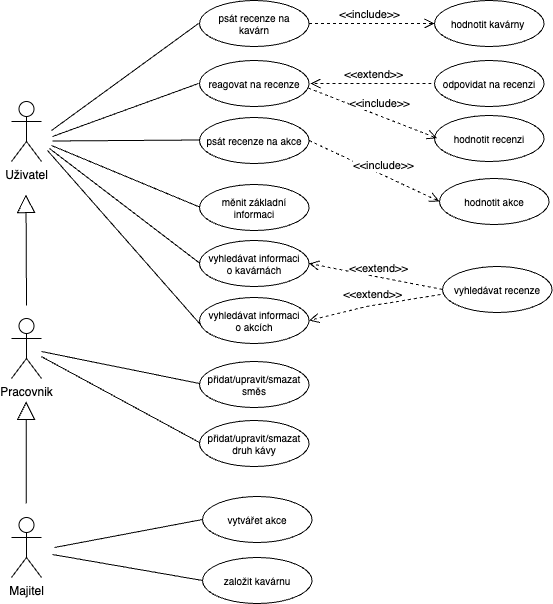

The diagram above was exported from draw.io. Its source (the exported page's mxGraphModel, read from the mxfile embedded in the PNG):
<mxGraphModel dx="830" dy="557" grid="0" gridSize="10" guides="1" tooltips="1" connect="1" arrows="1" fold="1" page="1" pageScale="1" pageWidth="1100" pageHeight="850" background="none" math="0" shadow="0">
  <root>
    <mxCell id="0" />
    <mxCell id="1" parent="0" />
    <mxCell id="FtavBVc0JkkT6MMXHdZE-1" value="Uživatel" style="shape=umlActor;verticalLabelPosition=bottom;verticalAlign=top;html=1;outlineConnect=0;" parent="1" vertex="1">
      <mxGeometry x="84" y="136" width="30" height="60" as="geometry" />
    </mxCell>
    <mxCell id="FtavBVc0JkkT6MMXHdZE-2" value="Pracovnik" style="shape=umlActor;verticalLabelPosition=bottom;verticalAlign=top;html=1;outlineConnect=0;" parent="1" vertex="1">
      <mxGeometry x="84" y="353" width="30" height="60" as="geometry" />
    </mxCell>
    <mxCell id="FtavBVc0JkkT6MMXHdZE-3" value="Majitel" style="shape=umlActor;verticalLabelPosition=bottom;verticalAlign=top;html=1;outlineConnect=0;" parent="1" vertex="1">
      <mxGeometry x="84" y="552" width="30" height="60" as="geometry" />
    </mxCell>
    <mxCell id="FtavBVc0JkkT6MMXHdZE-4" value="" style="endArrow=block;endSize=16;endFill=0;html=1;rounded=0;" parent="1" edge="1">
      <mxGeometry width="160" relative="1" as="geometry">
        <mxPoint x="99" y="340" as="sourcePoint" />
        <mxPoint x="98.5" y="229" as="targetPoint" />
      </mxGeometry>
    </mxCell>
    <mxCell id="FtavBVc0JkkT6MMXHdZE-6" value="" style="endArrow=block;endSize=16;endFill=0;html=1;rounded=0;" parent="1" edge="1">
      <mxGeometry width="160" relative="1" as="geometry">
        <mxPoint x="98.64" y="538" as="sourcePoint" />
        <mxPoint x="98.64" y="436" as="targetPoint" />
        <Array as="points">
          <mxPoint x="98.64" y="498" />
          <mxPoint x="98.64" y="473" />
        </Array>
      </mxGeometry>
    </mxCell>
    <mxCell id="FtavBVc0JkkT6MMXHdZE-7" value="psát recenze na&lt;br style=&quot;font-size: 10px;&quot;&gt;kavárn" style="ellipse;whiteSpace=wrap;html=1;fontSize=10;" parent="1" vertex="1">
      <mxGeometry x="272" y="35" width="109.5" height="46" as="geometry" />
    </mxCell>
    <mxCell id="FtavBVc0JkkT6MMXHdZE-8" value="reagovat na recenze" style="ellipse;whiteSpace=wrap;html=1;fontSize=10;" parent="1" vertex="1">
      <mxGeometry x="272" y="95" width="109.5" height="46" as="geometry" />
    </mxCell>
    <mxCell id="FtavBVc0JkkT6MMXHdZE-9" value="psát recenze na akce" style="ellipse;whiteSpace=wrap;html=1;fontSize=10;" parent="1" vertex="1">
      <mxGeometry x="272" y="152" width="109.5" height="46" as="geometry" />
    </mxCell>
    <mxCell id="FtavBVc0JkkT6MMXHdZE-10" value="měnit základní&lt;br style=&quot;font-size: 10px;&quot;&gt;informaci" style="ellipse;whiteSpace=wrap;html=1;fontSize=10;" parent="1" vertex="1">
      <mxGeometry x="272" y="219" width="109.5" height="46" as="geometry" />
    </mxCell>
    <mxCell id="FtavBVc0JkkT6MMXHdZE-11" value="vyhledávat informaci&lt;br style=&quot;font-size: 10px;&quot;&gt;o kavárnách" style="ellipse;whiteSpace=wrap;html=1;fontSize=10;" parent="1" vertex="1">
      <mxGeometry x="272" y="275" width="109.5" height="46" as="geometry" />
    </mxCell>
    <mxCell id="FtavBVc0JkkT6MMXHdZE-12" value="vyhledávat informaci&lt;br style=&quot;font-size: 10px;&quot;&gt;o akcích" style="ellipse;whiteSpace=wrap;html=1;fontSize=10;" parent="1" vertex="1">
      <mxGeometry x="272" y="332" width="109.5" height="46" as="geometry" />
    </mxCell>
    <mxCell id="FtavBVc0JkkT6MMXHdZE-13" value="vytvářet akce" style="ellipse;whiteSpace=wrap;html=1;fontSize=10;" parent="1" vertex="1">
      <mxGeometry x="275" y="531" width="109.5" height="46" as="geometry" />
    </mxCell>
    <mxCell id="FtavBVc0JkkT6MMXHdZE-14" value="" style="endArrow=none;html=1;rounded=0;entryX=0;entryY=0.5;entryDx=0;entryDy=0;" parent="1" target="FtavBVc0JkkT6MMXHdZE-13" edge="1">
      <mxGeometry width="50" height="50" relative="1" as="geometry">
        <mxPoint x="127" y="582" as="sourcePoint" />
        <mxPoint x="274" y="581" as="targetPoint" />
      </mxGeometry>
    </mxCell>
    <mxCell id="FtavBVc0JkkT6MMXHdZE-15" value="" style="endArrow=none;html=1;rounded=0;" parent="1" edge="1">
      <mxGeometry width="50" height="50" relative="1" as="geometry">
        <mxPoint x="120" y="185" as="sourcePoint" />
        <mxPoint x="272" y="358" as="targetPoint" />
      </mxGeometry>
    </mxCell>
    <mxCell id="FtavBVc0JkkT6MMXHdZE-16" value="" style="endArrow=none;html=1;rounded=0;" parent="1" edge="1">
      <mxGeometry width="50" height="50" relative="1" as="geometry">
        <mxPoint x="125" y="175.5" as="sourcePoint" />
        <mxPoint x="272" y="174.5" as="targetPoint" />
      </mxGeometry>
    </mxCell>
    <mxCell id="FtavBVc0JkkT6MMXHdZE-17" value="" style="endArrow=none;html=1;rounded=0;" parent="1" edge="1">
      <mxGeometry width="50" height="50" relative="1" as="geometry">
        <mxPoint x="124" y="180" as="sourcePoint" />
        <mxPoint x="272" y="241.5" as="targetPoint" />
      </mxGeometry>
    </mxCell>
    <mxCell id="FtavBVc0JkkT6MMXHdZE-18" value="" style="endArrow=none;html=1;rounded=0;" parent="1" edge="1">
      <mxGeometry width="50" height="50" relative="1" as="geometry">
        <mxPoint x="122" y="183" as="sourcePoint" />
        <mxPoint x="272" y="297.5" as="targetPoint" />
      </mxGeometry>
    </mxCell>
    <mxCell id="FtavBVc0JkkT6MMXHdZE-19" value="" style="endArrow=none;html=1;rounded=0;" parent="1" edge="1">
      <mxGeometry width="50" height="50" relative="1" as="geometry">
        <mxPoint x="125" y="171" as="sourcePoint" />
        <mxPoint x="271" y="118" as="targetPoint" />
      </mxGeometry>
    </mxCell>
    <mxCell id="FtavBVc0JkkT6MMXHdZE-20" value="" style="endArrow=none;html=1;rounded=0;" parent="1" edge="1">
      <mxGeometry width="50" height="50" relative="1" as="geometry">
        <mxPoint x="124" y="165" as="sourcePoint" />
        <mxPoint x="271" y="58" as="targetPoint" />
      </mxGeometry>
    </mxCell>
    <mxCell id="FtavBVc0JkkT6MMXHdZE-21" value="hodnotit kavárny&amp;nbsp;" style="ellipse;whiteSpace=wrap;html=1;fontSize=10;" parent="1" vertex="1">
      <mxGeometry x="507" y="35" width="109.5" height="46" as="geometry" />
    </mxCell>
    <mxCell id="FtavBVc0JkkT6MMXHdZE-22" value="&amp;lt;&amp;lt;include&amp;gt;&amp;gt;" style="html=1;verticalAlign=bottom;endArrow=open;dashed=1;endSize=8;curved=0;rounded=0;entryX=0;entryY=0.5;entryDx=0;entryDy=0;exitX=1;exitY=0.5;exitDx=0;exitDy=0;" parent="1" source="FtavBVc0JkkT6MMXHdZE-7" target="FtavBVc0JkkT6MMXHdZE-21" edge="1">
      <mxGeometry x="-0.0361" relative="1" as="geometry">
        <mxPoint x="410" y="98" as="sourcePoint" />
        <mxPoint x="396" y="96" as="targetPoint" />
        <mxPoint as="offset" />
      </mxGeometry>
    </mxCell>
    <mxCell id="FtavBVc0JkkT6MMXHdZE-23" value="odpovidat na recenzi" style="ellipse;whiteSpace=wrap;html=1;fontSize=10;" parent="1" vertex="1">
      <mxGeometry x="507" y="95" width="109.5" height="46" as="geometry" />
    </mxCell>
    <mxCell id="FtavBVc0JkkT6MMXHdZE-24" value="hodnotit recenzi" style="ellipse;whiteSpace=wrap;html=1;fontSize=10;" parent="1" vertex="1">
      <mxGeometry x="507" y="150" width="109.5" height="46" as="geometry" />
    </mxCell>
    <mxCell id="FtavBVc0JkkT6MMXHdZE-30" value="vyhledávat recenze" style="ellipse;whiteSpace=wrap;html=1;fontSize=10;" parent="1" vertex="1">
      <mxGeometry x="515" y="301" width="109.5" height="46" as="geometry" />
    </mxCell>
    <mxCell id="AzfutEhXXq6O7P3XdmNm-1" value="založit kavárnu" style="ellipse;whiteSpace=wrap;html=1;fontSize=10;" parent="1" vertex="1">
      <mxGeometry x="275" y="592" width="109.5" height="46" as="geometry" />
    </mxCell>
    <mxCell id="AzfutEhXXq6O7P3XdmNm-2" value="" style="endArrow=none;html=1;rounded=0;entryX=0;entryY=0.5;entryDx=0;entryDy=0;" parent="1" target="AzfutEhXXq6O7P3XdmNm-1" edge="1">
      <mxGeometry width="50" height="50" relative="1" as="geometry">
        <mxPoint x="125" y="589" as="sourcePoint" />
        <mxPoint x="274" y="655" as="targetPoint" />
      </mxGeometry>
    </mxCell>
    <mxCell id="AzfutEhXXq6O7P3XdmNm-6" value="&amp;lt;&amp;lt;extend&amp;gt;&amp;gt;" style="html=1;verticalAlign=bottom;endArrow=open;dashed=1;endSize=8;curved=0;rounded=0;" parent="1" edge="1">
      <mxGeometry x="-0.0361" relative="1" as="geometry">
        <mxPoint x="504" y="118" as="sourcePoint" />
        <mxPoint x="383" y="118" as="targetPoint" />
        <mxPoint as="offset" />
      </mxGeometry>
    </mxCell>
    <mxCell id="AzfutEhXXq6O7P3XdmNm-7" value="&amp;lt;&amp;lt;include&amp;gt;&amp;gt;" style="html=1;verticalAlign=bottom;endArrow=open;dashed=1;endSize=8;curved=0;rounded=0;entryX=0;entryY=0.5;entryDx=0;entryDy=0;exitX=0.993;exitY=0.599;exitDx=0;exitDy=0;exitPerimeter=0;" parent="1" source="FtavBVc0JkkT6MMXHdZE-8" edge="1">
      <mxGeometry x="0.0971" y="3" relative="1" as="geometry">
        <mxPoint x="384.5" y="172.7" as="sourcePoint" />
        <mxPoint x="509.5" y="172.7" as="targetPoint" />
        <mxPoint as="offset" />
      </mxGeometry>
    </mxCell>
    <mxCell id="AzfutEhXXq6O7P3XdmNm-8" value="&amp;lt;&amp;lt;extend&amp;gt;&amp;gt;" style="html=1;verticalAlign=bottom;endArrow=open;dashed=1;endSize=8;curved=0;rounded=0;exitX=0;exitY=0.5;exitDx=0;exitDy=0;entryX=1;entryY=0.5;entryDx=0;entryDy=0;" parent="1" source="FtavBVc0JkkT6MMXHdZE-30" target="FtavBVc0JkkT6MMXHdZE-11" edge="1">
      <mxGeometry x="-0.0361" relative="1" as="geometry">
        <mxPoint x="509" y="281" as="sourcePoint" />
        <mxPoint x="388" y="281" as="targetPoint" />
        <mxPoint as="offset" />
      </mxGeometry>
    </mxCell>
    <mxCell id="AzfutEhXXq6O7P3XdmNm-9" value="&amp;lt;&amp;lt;extend&amp;gt;&amp;gt;" style="html=1;verticalAlign=bottom;endArrow=open;dashed=1;endSize=8;curved=0;rounded=0;entryX=1;entryY=0.5;entryDx=0;entryDy=0;" parent="1" target="FtavBVc0JkkT6MMXHdZE-12" edge="1">
      <mxGeometry x="0.0222" y="-2" relative="1" as="geometry">
        <mxPoint x="513" y="329" as="sourcePoint" />
        <mxPoint x="394" y="329" as="targetPoint" />
        <mxPoint as="offset" />
        <Array as="points">
          <mxPoint x="439" y="341" />
        </Array>
      </mxGeometry>
    </mxCell>
    <mxCell id="AzfutEhXXq6O7P3XdmNm-10" value="hodnotit akce" style="ellipse;whiteSpace=wrap;html=1;fontSize=10;" parent="1" vertex="1">
      <mxGeometry x="512" y="213" width="109.5" height="46" as="geometry" />
    </mxCell>
    <mxCell id="AzfutEhXXq6O7P3XdmNm-11" value="&amp;lt;&amp;lt;include&amp;gt;&amp;gt;" style="html=1;verticalAlign=bottom;endArrow=open;dashed=1;endSize=8;curved=0;rounded=0;entryX=0;entryY=0.5;entryDx=0;entryDy=0;exitX=1;exitY=0.5;exitDx=0;exitDy=0;" parent="1" source="FtavBVc0JkkT6MMXHdZE-9" target="AzfutEhXXq6O7P3XdmNm-10" edge="1">
      <mxGeometry x="0.1363" y="1" relative="1" as="geometry">
        <mxPoint x="381.5" y="240" as="sourcePoint" />
        <mxPoint x="395.5" y="278" as="targetPoint" />
        <mxPoint as="offset" />
      </mxGeometry>
    </mxCell>
    <mxCell id="AzfutEhXXq6O7P3XdmNm-12" value="přidat/upravit/smazat&lt;div&gt;směs&lt;/div&gt;" style="ellipse;whiteSpace=wrap;html=1;fontSize=10;" parent="1" vertex="1">
      <mxGeometry x="272" y="396" width="109.5" height="46" as="geometry" />
    </mxCell>
    <mxCell id="AzfutEhXXq6O7P3XdmNm-13" value="" style="endArrow=none;html=1;rounded=0;" parent="1" source="FtavBVc0JkkT6MMXHdZE-2" edge="1">
      <mxGeometry width="50" height="50" relative="1" as="geometry">
        <mxPoint x="120" y="245" as="sourcePoint" />
        <mxPoint x="272" y="418" as="targetPoint" />
      </mxGeometry>
    </mxCell>
    <mxCell id="AzfutEhXXq6O7P3XdmNm-14" value="přidat/upravit/smazat&lt;div&gt;druh kávy&lt;br&gt;&lt;/div&gt;" style="ellipse;whiteSpace=wrap;html=1;fontSize=10;" parent="1" vertex="1">
      <mxGeometry x="272" y="455" width="109.5" height="46" as="geometry" />
    </mxCell>
    <mxCell id="AzfutEhXXq6O7P3XdmNm-15" value="" style="endArrow=none;html=1;rounded=0;" parent="1" source="FtavBVc0JkkT6MMXHdZE-2" edge="1">
      <mxGeometry width="50" height="50" relative="1" as="geometry">
        <mxPoint x="114" y="445" as="sourcePoint" />
        <mxPoint x="272" y="477" as="targetPoint" />
      </mxGeometry>
    </mxCell>
  </root>
</mxGraphModel>